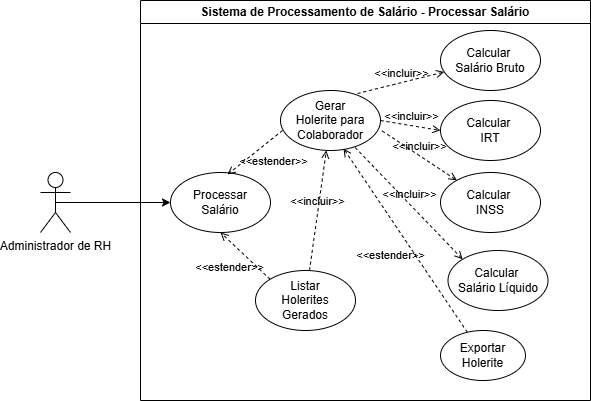

The diagram above was exported from draw.io. Its source (the exported page's mxGraphModel, read from the mxfile embedded in the PNG):
<mxGraphModel dx="1111" dy="529" grid="1" gridSize="10" guides="1" tooltips="1" connect="1" arrows="1" fold="1" page="1" pageScale="1" pageWidth="850" pageHeight="1100" math="0" shadow="0">
  <root>
    <mxCell id="0" />
    <mxCell id="1" parent="0" />
    <mxCell id="mOoil3UXg39VozKLvSYW-22" style="edgeStyle=orthogonalEdgeStyle;rounded=0;orthogonalLoop=1;jettySize=auto;html=1;exitX=0.5;exitY=0.5;exitDx=0;exitDy=0;exitPerimeter=0;" edge="1" parent="1" source="mOoil3UXg39VozKLvSYW-1" target="mOoil3UXg39VozKLvSYW-62">
      <mxGeometry relative="1" as="geometry">
        <mxPoint x="312" y="282" as="targetPoint" />
      </mxGeometry>
    </mxCell>
    <mxCell id="mOoil3UXg39VozKLvSYW-1" value="Administrador de RH" style="shape=umlActor;verticalLabelPosition=bottom;verticalAlign=top;html=1;outlineConnect=0;" vertex="1" parent="1">
      <mxGeometry x="190" y="252" width="30" height="60" as="geometry" />
    </mxCell>
    <mxCell id="mOoil3UXg39VozKLvSYW-11" value="Sistema de Processamento de Salário - Processar Salário" style="swimlane;whiteSpace=wrap;html=1;" vertex="1" parent="1">
      <mxGeometry x="290" y="80" width="450" height="400" as="geometry" />
    </mxCell>
    <mxCell id="mOoil3UXg39VozKLvSYW-34" value="&amp;lt;&amp;lt;estender&amp;gt;&amp;gt;" style="html=1;verticalAlign=bottom;labelBackgroundColor=none;endArrow=open;endFill=0;dashed=1;rounded=0;exitX=0.29;exitY=0.9;exitDx=0;exitDy=0;exitPerimeter=0;" edge="1" parent="mOoil3UXg39VozKLvSYW-11" source="mOoil3UXg39VozKLvSYW-25">
      <mxGeometry width="160" relative="1" as="geometry">
        <mxPoint x="60" y="210" as="sourcePoint" />
        <mxPoint x="71.74576599898137" y="182.000387879787" as="targetPoint" />
      </mxGeometry>
    </mxCell>
    <mxCell id="mOoil3UXg39VozKLvSYW-35" value="&amp;lt;&amp;lt;estender&amp;gt;&amp;gt;" style="html=1;verticalAlign=bottom;labelBackgroundColor=none;endArrow=open;endFill=0;dashed=1;rounded=0;entryX=0.95;entryY=0.35;entryDx=0;entryDy=0;entryPerimeter=0;" edge="1" parent="mOoil3UXg39VozKLvSYW-11" source="mOoil3UXg39VozKLvSYW-26">
      <mxGeometry width="160" relative="1" as="geometry">
        <mxPoint x="124" y="94" as="sourcePoint" />
        <mxPoint x="117" y="203" as="targetPoint" />
      </mxGeometry>
    </mxCell>
    <mxCell id="mOoil3UXg39VozKLvSYW-36" value="&amp;lt;&amp;lt;estender&amp;gt;&amp;gt;" style="html=1;verticalAlign=bottom;labelBackgroundColor=none;endArrow=open;endFill=0;dashed=1;rounded=0;" edge="1" parent="mOoil3UXg39VozKLvSYW-11" source="mOoil3UXg39VozKLvSYW-31">
      <mxGeometry width="160" relative="1" as="geometry">
        <mxPoint x="216" y="132" as="sourcePoint" />
        <mxPoint x="121.79832121740128" y="214.69180114688652" as="targetPoint" />
      </mxGeometry>
    </mxCell>
    <mxCell id="mOoil3UXg39VozKLvSYW-38" value="&amp;lt;&amp;lt;estender&amp;gt;&amp;gt;" style="html=1;verticalAlign=bottom;labelBackgroundColor=none;endArrow=open;endFill=0;dashed=1;rounded=0;entryX=0.5;entryY=1;entryDx=0;entryDy=0;" edge="1" parent="mOoil3UXg39VozKLvSYW-11" source="mOoil3UXg39VozKLvSYW-33">
      <mxGeometry x="-0.016" width="160" relative="1" as="geometry">
        <mxPoint x="215" y="239" as="sourcePoint" />
        <mxPoint x="72" y="242" as="targetPoint" />
        <mxPoint as="offset" />
      </mxGeometry>
    </mxCell>
    <mxCell id="mOoil3UXg39VozKLvSYW-39" value="&amp;lt;&amp;lt;estender&amp;gt;&amp;gt;" style="html=1;verticalAlign=bottom;labelBackgroundColor=none;endArrow=open;endFill=0;dashed=1;rounded=0;exitX=0.3;exitY=0;exitDx=0;exitDy=0;exitPerimeter=0;" edge="1" parent="mOoil3UXg39VozKLvSYW-11" source="mOoil3UXg39VozKLvSYW-29">
      <mxGeometry width="160" relative="1" as="geometry">
        <mxPoint x="215" y="239" as="sourcePoint" />
        <mxPoint x="105.0810818543423" y="234.49513566095266" as="targetPoint" />
      </mxGeometry>
    </mxCell>
    <mxCell id="mOoil3UXg39VozKLvSYW-49" value="&amp;lt;&amp;lt;estender&amp;gt;&amp;gt;" style="html=1;verticalAlign=bottom;labelBackgroundColor=none;endArrow=open;endFill=0;dashed=1;rounded=0;exitX=0;exitY=1;exitDx=0;exitDy=0;" edge="1" parent="mOoil3UXg39VozKLvSYW-11" source="mOoil3UXg39VozKLvSYW-47">
      <mxGeometry width="160" relative="1" as="geometry">
        <mxPoint x="320" y="230" as="sourcePoint" />
        <mxPoint x="256.93061950964125" y="199.77608931614873" as="targetPoint" />
      </mxGeometry>
    </mxCell>
    <mxCell id="mOoil3UXg39VozKLvSYW-50" value="Gerar&lt;br&gt;&lt;div&gt;Holerite para&lt;/div&gt;&lt;div&gt;Colaborador&lt;/div&gt;" style="ellipse;whiteSpace=wrap;html=1;" vertex="1" parent="mOoil3UXg39VozKLvSYW-11">
      <mxGeometry x="140" y="90" width="100" height="60" as="geometry" />
    </mxCell>
    <mxCell id="mOoil3UXg39VozKLvSYW-51" value="Listar&lt;div&gt;Holerites&lt;/div&gt;&lt;div&gt;Gerados&lt;/div&gt;" style="ellipse;whiteSpace=wrap;html=1;" vertex="1" parent="mOoil3UXg39VozKLvSYW-11">
      <mxGeometry x="115" y="270" width="100" height="60" as="geometry" />
    </mxCell>
    <mxCell id="mOoil3UXg39VozKLvSYW-52" value="Calcular&amp;nbsp;&lt;div&gt;Salário Bruto&lt;/div&gt;" style="ellipse;whiteSpace=wrap;html=1;" vertex="1" parent="mOoil3UXg39VozKLvSYW-11">
      <mxGeometry x="300" y="30" width="100" height="60" as="geometry" />
    </mxCell>
    <mxCell id="mOoil3UXg39VozKLvSYW-53" value="Calcular&amp;nbsp;&lt;div&gt;IRT&lt;/div&gt;" style="ellipse;whiteSpace=wrap;html=1;" vertex="1" parent="mOoil3UXg39VozKLvSYW-11">
      <mxGeometry x="300" y="100" width="100" height="60" as="geometry" />
    </mxCell>
    <mxCell id="mOoil3UXg39VozKLvSYW-54" value="Calcular&amp;nbsp;&lt;div&gt;INSS&lt;/div&gt;" style="ellipse;whiteSpace=wrap;html=1;" vertex="1" parent="mOoil3UXg39VozKLvSYW-11">
      <mxGeometry x="300" y="172" width="100" height="60" as="geometry" />
    </mxCell>
    <mxCell id="mOoil3UXg39VozKLvSYW-55" value="Calcular&amp;nbsp;&lt;div&gt;Salário Líquido&lt;/div&gt;" style="ellipse;whiteSpace=wrap;html=1;" vertex="1" parent="mOoil3UXg39VozKLvSYW-11">
      <mxGeometry x="307.5" y="250" width="100" height="60" as="geometry" />
    </mxCell>
    <mxCell id="mOoil3UXg39VozKLvSYW-56" value="&amp;lt;&amp;lt;incluir&amp;gt;&amp;gt;" style="html=1;verticalAlign=bottom;labelBackgroundColor=none;endArrow=open;endFill=0;dashed=1;rounded=0;exitX=0.77;exitY=0.05;exitDx=0;exitDy=0;exitPerimeter=0;" edge="1" parent="mOoil3UXg39VozKLvSYW-11" source="mOoil3UXg39VozKLvSYW-50" target="mOoil3UXg39VozKLvSYW-52">
      <mxGeometry x="0.0064" width="160" relative="1" as="geometry">
        <mxPoint y="192" as="sourcePoint" />
        <mxPoint x="160" y="192" as="targetPoint" />
        <mxPoint as="offset" />
      </mxGeometry>
    </mxCell>
    <mxCell id="mOoil3UXg39VozKLvSYW-58" value="&amp;lt;&amp;lt;incluir&amp;gt;&amp;gt;" style="html=1;verticalAlign=bottom;labelBackgroundColor=none;endArrow=open;endFill=0;dashed=1;rounded=0;exitX=1.017;exitY=0.675;exitDx=0;exitDy=0;exitPerimeter=0;" edge="1" parent="mOoil3UXg39VozKLvSYW-11" source="mOoil3UXg39VozKLvSYW-50" target="mOoil3UXg39VozKLvSYW-54">
      <mxGeometry x="0.0063" width="160" relative="1" as="geometry">
        <mxPoint x="206" y="226" as="sourcePoint" />
        <mxPoint x="290" y="194" as="targetPoint" />
        <mxPoint as="offset" />
      </mxGeometry>
    </mxCell>
    <mxCell id="mOoil3UXg39VozKLvSYW-59" value="&amp;lt;&amp;lt;incluir&amp;gt;&amp;gt;" style="html=1;verticalAlign=bottom;labelBackgroundColor=none;endArrow=open;endFill=0;dashed=1;rounded=0;exitX=0.747;exitY=0.951;exitDx=0;exitDy=0;entryX=0;entryY=0;entryDx=0;entryDy=0;exitPerimeter=0;" edge="1" parent="mOoil3UXg39VozKLvSYW-11" source="mOoil3UXg39VozKLvSYW-50" target="mOoil3UXg39VozKLvSYW-55">
      <mxGeometry width="160" relative="1" as="geometry">
        <mxPoint x="210" y="242" as="sourcePoint" />
        <mxPoint x="280" y="247" as="targetPoint" />
      </mxGeometry>
    </mxCell>
    <mxCell id="mOoil3UXg39VozKLvSYW-60" value="Exportar&lt;div&gt;Holerite&lt;/div&gt;" style="ellipse;whiteSpace=wrap;html=1;" vertex="1" parent="mOoil3UXg39VozKLvSYW-11">
      <mxGeometry x="300" y="330" width="85" height="50" as="geometry" />
    </mxCell>
    <mxCell id="mOoil3UXg39VozKLvSYW-61" value="&amp;lt;&amp;lt;estender&amp;gt;&amp;gt;" style="html=1;verticalAlign=bottom;labelBackgroundColor=none;endArrow=open;endFill=0;dashed=1;rounded=0;entryX=0.63;entryY=0.967;entryDx=0;entryDy=0;entryPerimeter=0;" edge="1" parent="mOoil3UXg39VozKLvSYW-11" source="mOoil3UXg39VozKLvSYW-60" target="mOoil3UXg39VozKLvSYW-50">
      <mxGeometry x="-0.1019" y="26" width="160" relative="1" as="geometry">
        <mxPoint x="306" y="-97" as="sourcePoint" />
        <mxPoint x="210" y="-28" as="targetPoint" />
        <mxPoint as="offset" />
      </mxGeometry>
    </mxCell>
    <mxCell id="mOoil3UXg39VozKLvSYW-62" value="Processar&lt;div&gt;Salário&lt;/div&gt;" style="ellipse;whiteSpace=wrap;html=1;" vertex="1" parent="mOoil3UXg39VozKLvSYW-11">
      <mxGeometry x="30" y="172" width="100" height="60" as="geometry" />
    </mxCell>
    <mxCell id="mOoil3UXg39VozKLvSYW-63" value="&amp;lt;&amp;lt;incluir&amp;gt;&amp;gt;" style="html=1;verticalAlign=bottom;labelBackgroundColor=none;endArrow=open;endFill=0;dashed=1;rounded=0;" edge="1" parent="mOoil3UXg39VozKLvSYW-11" source="mOoil3UXg39VozKLvSYW-51" target="mOoil3UXg39VozKLvSYW-50">
      <mxGeometry width="160" relative="1" as="geometry">
        <mxPoint x="227" y="212" as="sourcePoint" />
        <mxPoint x="236" y="170" as="targetPoint" />
      </mxGeometry>
    </mxCell>
    <mxCell id="mOoil3UXg39VozKLvSYW-64" value="&amp;lt;&amp;lt;estender&amp;gt;&amp;gt;" style="html=1;verticalAlign=bottom;labelBackgroundColor=none;endArrow=open;endFill=0;dashed=1;rounded=0;entryX=0.57;entryY=0.033;entryDx=0;entryDy=0;exitX=0.02;exitY=0.667;exitDx=0;exitDy=0;entryPerimeter=0;exitPerimeter=0;" edge="1" parent="mOoil3UXg39VozKLvSYW-11" source="mOoil3UXg39VozKLvSYW-50" target="mOoil3UXg39VozKLvSYW-62">
      <mxGeometry x="-0.1019" y="26" width="160" relative="1" as="geometry">
        <mxPoint x="100" y="200" as="sourcePoint" />
        <mxPoint x="198" y="185" as="targetPoint" />
        <mxPoint as="offset" />
      </mxGeometry>
    </mxCell>
    <mxCell id="mOoil3UXg39VozKLvSYW-65" value="&amp;lt;&amp;lt;estender&amp;gt;&amp;gt;" style="html=1;verticalAlign=bottom;labelBackgroundColor=none;endArrow=open;endFill=0;dashed=1;rounded=0;entryX=0.5;entryY=1;entryDx=0;entryDy=0;exitX=0;exitY=0;exitDx=0;exitDy=0;" edge="1" parent="mOoil3UXg39VozKLvSYW-11" source="mOoil3UXg39VozKLvSYW-51" target="mOoil3UXg39VozKLvSYW-62">
      <mxGeometry x="-0.1019" y="26" width="160" relative="1" as="geometry">
        <mxPoint x="175" y="210" as="sourcePoint" />
        <mxPoint x="95" y="199" as="targetPoint" />
        <mxPoint as="offset" />
      </mxGeometry>
    </mxCell>
    <mxCell id="mOoil3UXg39VozKLvSYW-67" value="&amp;lt;&amp;lt;incluir&amp;gt;&amp;gt;" style="html=1;verticalAlign=bottom;labelBackgroundColor=none;endArrow=open;endFill=0;dashed=1;rounded=0;exitX=1;exitY=0.5;exitDx=0;exitDy=0;entryX=0;entryY=0.5;entryDx=0;entryDy=0;" edge="1" parent="mOoil3UXg39VozKLvSYW-11" source="mOoil3UXg39VozKLvSYW-50" target="mOoil3UXg39VozKLvSYW-53">
      <mxGeometry x="0.0064" width="160" relative="1" as="geometry">
        <mxPoint x="270" y="132" as="sourcePoint" />
        <mxPoint x="357" y="110" as="targetPoint" />
        <mxPoint as="offset" />
      </mxGeometry>
    </mxCell>
  </root>
</mxGraphModel>